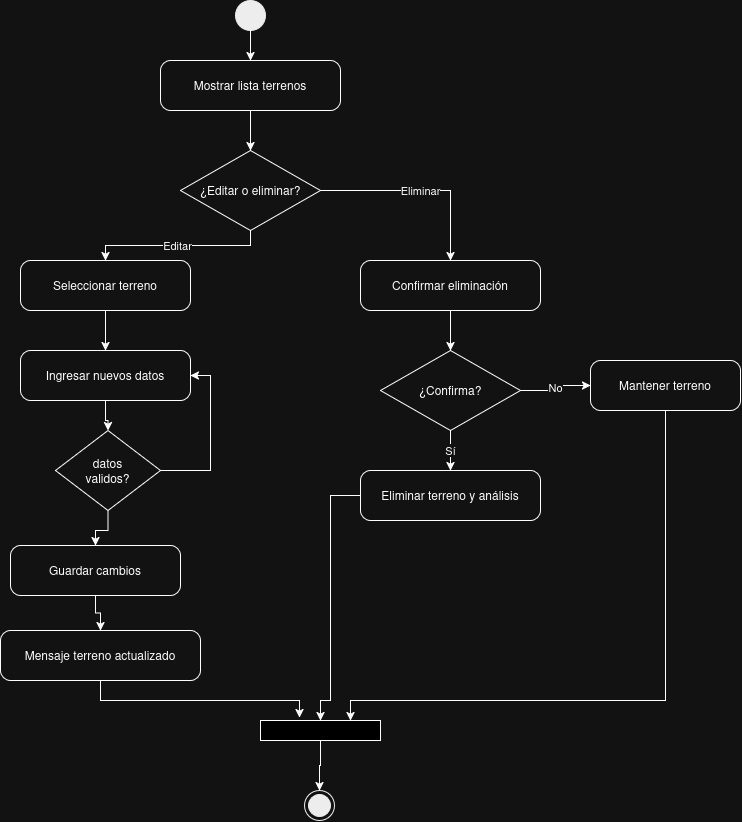

The diagram above was exported from draw.io. Its source (the exported page's mxGraphModel, read from the mxfile embedded in the PNG):
<mxGraphModel dx="793" dy="483" grid="1" gridSize="10" guides="1" tooltips="1" connect="1" arrows="1" fold="1" page="1" pageScale="1" pageWidth="827" pageHeight="1169" math="0" shadow="0">
  <root>
    <mxCell id="0" />
    <mxCell id="1" parent="0" />
    <mxCell id="st" parent="1" style="ellipse;fillColor=#000000;strokeColor=#000000;" value="" vertex="1">
      <mxGeometry height="30" width="30" x="345" y="40" as="geometry" />
    </mxCell>
    <mxCell id="a1" parent="1" style="rounded=1;arcSize=20;whiteSpace=wrap;html=1;" value="Mostrar lista terrenos" vertex="1">
      <mxGeometry height="50" width="180" x="270" y="100" as="geometry" />
    </mxCell>
    <mxCell id="d0" parent="1" style="rhombus;whiteSpace=wrap;html=1;" value="¿Editar o eliminar?" vertex="1">
      <mxGeometry height="80" width="140" x="290" y="190" as="geometry" />
    </mxCell>
    <mxCell id="a2" parent="1" style="rounded=1;arcSize=20;whiteSpace=wrap;html=1;" value="Seleccionar terreno" vertex="1">
      <mxGeometry height="50" width="170" x="130" y="300" as="geometry" />
    </mxCell>
    <mxCell id="xNc_iy8KnBj1n9UZYQTv-6" edge="1" parent="1" source="a3" style="edgeStyle=orthogonalEdgeStyle;rounded=0;orthogonalLoop=1;jettySize=auto;html=1;entryX=0.5;entryY=0;entryDx=0;entryDy=0;" target="xNc_iy8KnBj1n9UZYQTv-2">
      <mxGeometry relative="1" as="geometry" />
    </mxCell>
    <mxCell id="a3" parent="1" style="rounded=1;arcSize=20;whiteSpace=wrap;html=1;" value="Ingresar nuevos datos" vertex="1">
      <mxGeometry height="50" width="170" x="130" y="390" as="geometry" />
    </mxCell>
    <mxCell id="a4" parent="1" style="rounded=1;arcSize=20;whiteSpace=wrap;html=1;" value="Guardar cambios" vertex="1">
      <mxGeometry height="50" width="170" x="120" y="585" as="geometry" />
    </mxCell>
    <mxCell id="xNc_iy8KnBj1n9UZYQTv-1" edge="1" parent="1" source="a5" style="edgeStyle=orthogonalEdgeStyle;rounded=0;orthogonalLoop=1;jettySize=auto;html=1;entryX=0.325;entryY=-0.15;entryDx=0;entryDy=0;entryPerimeter=0;" target="xNc_iy8KnBj1n9UZYQTv-7">
      <mxGeometry relative="1" as="geometry">
        <Array as="points">
          <mxPoint x="210" y="740" />
          <mxPoint x="409" y="740" />
        </Array>
        <mxPoint x="360" y="740" as="targetPoint" />
      </mxGeometry>
    </mxCell>
    <mxCell id="a5" parent="1" style="rounded=1;arcSize=20;whiteSpace=wrap;html=1;" value="Mensaje terreno actualizado" vertex="1">
      <mxGeometry height="50" width="200" x="110" y="670" as="geometry" />
    </mxCell>
    <mxCell id="b1" parent="1" style="rounded=1;arcSize=20;whiteSpace=wrap;html=1;" value="Confirmar eliminación" vertex="1">
      <mxGeometry height="50" width="180" x="470" y="300" as="geometry" />
    </mxCell>
    <mxCell id="d2" parent="1" style="rhombus;whiteSpace=wrap;html=1;" value="¿Confirma?" vertex="1">
      <mxGeometry height="80" width="140" x="490" y="390" as="geometry" />
    </mxCell>
    <mxCell id="b2" parent="1" style="rounded=1;arcSize=20;whiteSpace=wrap;html=1;" value="Eliminar terreno y análisis" vertex="1">
      <mxGeometry height="50" width="180" x="470" y="510" as="geometry" />
    </mxCell>
    <mxCell id="c1a" parent="1" style="rounded=1;arcSize=20;whiteSpace=wrap;html=1;" value="Mantener terreno" vertex="1">
      <mxGeometry height="50" width="150" x="700" y="400" as="geometry" />
    </mxCell>
    <mxCell id="en" parent="1" style="ellipse;shape=endState;fillColor=#000000;strokeColor=#000000;" value="" vertex="1">
      <mxGeometry height="30" width="30" x="414" y="830" as="geometry" />
    </mxCell>
    <mxCell id="c1" edge="1" parent="1" source="st" style="edgeStyle=orthogonalEdgeStyle;rounded=0;html=1;" target="a1">
      <mxGeometry relative="1" as="geometry" />
    </mxCell>
    <mxCell id="c2" edge="1" parent="1" source="a1" style="edgeStyle=orthogonalEdgeStyle;rounded=0;html=1;" target="d0">
      <mxGeometry relative="1" as="geometry" />
    </mxCell>
    <mxCell id="c3" edge="1" parent="1" source="d0" style="edgeStyle=orthogonalEdgeStyle;rounded=0;html=1;" target="a2" value="Editar">
      <mxGeometry relative="1" as="geometry" />
    </mxCell>
    <mxCell id="c4" edge="1" parent="1" source="a2" style="edgeStyle=orthogonalEdgeStyle;rounded=0;html=1;" target="a3">
      <mxGeometry relative="1" as="geometry" />
    </mxCell>
    <mxCell id="c6" edge="1" parent="1" source="a4" style="edgeStyle=orthogonalEdgeStyle;rounded=0;html=1;" target="a5">
      <mxGeometry relative="1" as="geometry" />
    </mxCell>
    <mxCell id="c8" edge="1" parent="1" source="d0" style="edgeStyle=orthogonalEdgeStyle;rounded=0;html=1;" target="b1" value="Eliminar">
      <mxGeometry relative="1" as="geometry" />
    </mxCell>
    <mxCell id="c9" edge="1" parent="1" source="b1" style="edgeStyle=orthogonalEdgeStyle;rounded=0;html=1;" target="d2">
      <mxGeometry relative="1" as="geometry" />
    </mxCell>
    <mxCell id="c10" edge="1" parent="1" source="d2" style="edgeStyle=orthogonalEdgeStyle;rounded=0;html=1;" target="b2" value="Sí">
      <mxGeometry relative="1" as="geometry" />
    </mxCell>
    <mxCell id="c11" edge="1" parent="1" source="b2" style="edgeStyle=orthogonalEdgeStyle;rounded=0;html=1;entryX=0.5;entryY=0;entryDx=0;entryDy=0;" target="xNc_iy8KnBj1n9UZYQTv-7">
      <mxGeometry relative="1" as="geometry">
        <Array as="points">
          <mxPoint x="440" y="535" />
          <mxPoint x="440" y="740" />
          <mxPoint x="430" y="740" />
        </Array>
        <mxPoint x="490" y="710" as="targetPoint" />
      </mxGeometry>
    </mxCell>
    <mxCell id="c12" edge="1" parent="1" source="d2" style="edgeStyle=orthogonalEdgeStyle;rounded=0;html=1;exitX=1;exitY=0.5;entryX=0;entryY=0.5;" target="c1a" value="No">
      <mxGeometry relative="1" as="geometry" />
    </mxCell>
    <mxCell id="c13" edge="1" parent="1" source="c1a" style="edgeStyle=orthogonalEdgeStyle;rounded=0;html=1;exitX=0.5;exitY=1;entryX=0.75;entryY=0;entryDx=0;entryDy=0;" target="xNc_iy8KnBj1n9UZYQTv-7">
      <mxGeometry relative="1" as="geometry">
        <Array as="points">
          <mxPoint x="775" y="740" />
          <mxPoint x="460" y="740" />
        </Array>
        <mxPoint x="490" y="740" as="targetPoint" />
      </mxGeometry>
    </mxCell>
    <mxCell id="xNc_iy8KnBj1n9UZYQTv-3" edge="1" parent="1" source="xNc_iy8KnBj1n9UZYQTv-2" style="edgeStyle=orthogonalEdgeStyle;rounded=0;orthogonalLoop=1;jettySize=auto;html=1;entryX=0.5;entryY=0;entryDx=0;entryDy=0;" target="a4">
      <mxGeometry relative="1" as="geometry" />
    </mxCell>
    <mxCell id="xNc_iy8KnBj1n9UZYQTv-4" edge="1" parent="1" source="xNc_iy8KnBj1n9UZYQTv-2" style="edgeStyle=orthogonalEdgeStyle;rounded=0;orthogonalLoop=1;jettySize=auto;html=1;entryX=1;entryY=0.5;entryDx=0;entryDy=0;" target="a3">
      <mxGeometry relative="1" as="geometry">
        <Array as="points">
          <mxPoint x="320" y="510" />
          <mxPoint x="320" y="415" />
        </Array>
        <mxPoint x="340" y="510" as="targetPoint" />
      </mxGeometry>
    </mxCell>
    <mxCell id="xNc_iy8KnBj1n9UZYQTv-2" parent="1" style="rhombus;whiteSpace=wrap;html=1;shapeInside=1;" value="datos validos?" vertex="1">
      <mxGeometry height="80" width="105" x="165" y="470" as="geometry" />
    </mxCell>
    <mxCell id="xNc_iy8KnBj1n9UZYQTv-8" edge="1" parent="1" source="xNc_iy8KnBj1n9UZYQTv-7" style="edgeStyle=orthogonalEdgeStyle;rounded=0;orthogonalLoop=1;jettySize=auto;html=1;entryX=0.5;entryY=0;entryDx=0;entryDy=0;" target="en">
      <mxGeometry relative="1" as="geometry" />
    </mxCell>
    <mxCell id="xNc_iy8KnBj1n9UZYQTv-7" parent="1" style="rounded=0;whiteSpace=wrap;html=1;fillColor=light-dark(#FFFFFF,#000000);" value="" vertex="1">
      <mxGeometry height="20" width="120" x="370" y="760" as="geometry" />
    </mxCell>
  </root>
</mxGraphModel>